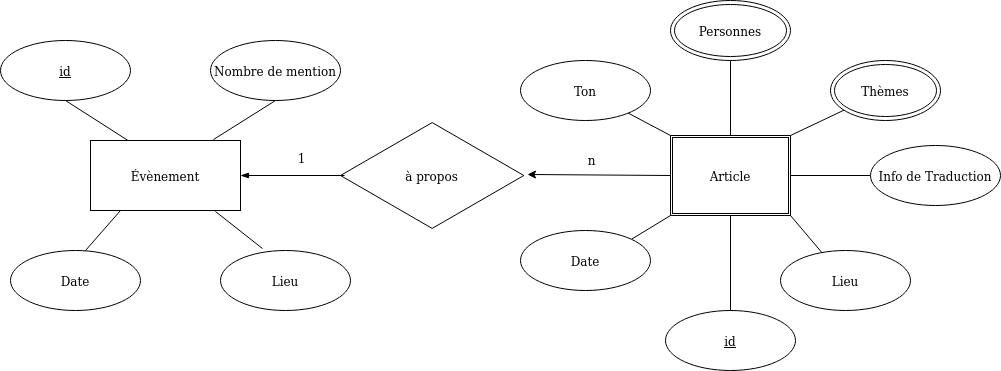

The diagram above was exported from draw.io. Its source (the exported page's mxGraphModel, read from the mxfile embedded in the PNG):
<mxGraphModel dx="1422" dy="756" grid="1" gridSize="10" guides="1" tooltips="1" connect="1" arrows="1" fold="1" page="1" pageScale="1" pageWidth="827" pageHeight="1169" math="0" shadow="0">
  <root>
    <mxCell id="WIyWlLk6GJQsqaUBKTNV-0" />
    <mxCell id="WIyWlLk6GJQsqaUBKTNV-1" parent="WIyWlLk6GJQsqaUBKTNV-0" />
    <mxCell id="3VhnkcEesMI683mUyiKS-1" value="Évènement" style="rounded=0;whiteSpace=wrap;html=1;" vertex="1" parent="WIyWlLk6GJQsqaUBKTNV-1">
      <mxGeometry x="110" y="250" width="150" height="70" as="geometry" />
    </mxCell>
    <mxCell id="3VhnkcEesMI683mUyiKS-3" value="Date" style="ellipse;whiteSpace=wrap;html=1;" vertex="1" parent="WIyWlLk6GJQsqaUBKTNV-1">
      <mxGeometry x="30" y="360" width="130" height="60" as="geometry" />
    </mxCell>
    <mxCell id="3VhnkcEesMI683mUyiKS-4" value="Lieu" style="ellipse;whiteSpace=wrap;html=1;" vertex="1" parent="WIyWlLk6GJQsqaUBKTNV-1">
      <mxGeometry x="240" y="360" width="130" height="60" as="geometry" />
    </mxCell>
    <mxCell id="3VhnkcEesMI683mUyiKS-5" value="&lt;div&gt;Nombre de mention&lt;/div&gt;" style="ellipse;whiteSpace=wrap;html=1;" vertex="1" parent="WIyWlLk6GJQsqaUBKTNV-1">
      <mxGeometry x="230" y="150" width="130" height="60" as="geometry" />
    </mxCell>
    <mxCell id="3VhnkcEesMI683mUyiKS-45" style="rounded=0;orthogonalLoop=1;jettySize=auto;html=1;exitX=0;exitY=1;exitDx=0;exitDy=0;entryX=1;entryY=0;entryDx=0;entryDy=0;endArrow=none;endFill=0;strokeColor=#000000;" edge="1" parent="WIyWlLk6GJQsqaUBKTNV-1" source="3VhnkcEesMI683mUyiKS-6" target="3VhnkcEesMI683mUyiKS-20">
      <mxGeometry relative="1" as="geometry" />
    </mxCell>
    <mxCell id="3VhnkcEesMI683mUyiKS-6" value="&lt;div&gt;Article&lt;/div&gt;" style="shape=ext;double=1;rounded=0;whiteSpace=wrap;html=1;" vertex="1" parent="WIyWlLk6GJQsqaUBKTNV-1">
      <mxGeometry x="690" y="245" width="120" height="80" as="geometry" />
    </mxCell>
    <mxCell id="3VhnkcEesMI683mUyiKS-8" value="à propos" style="html=1;whiteSpace=wrap;aspect=fixed;shape=isoRectangle;" vertex="1" parent="WIyWlLk6GJQsqaUBKTNV-1">
      <mxGeometry x="360" y="230" width="183.33" height="110" as="geometry" />
    </mxCell>
    <mxCell id="3VhnkcEesMI683mUyiKS-14" value="" style="endArrow=blockThin;html=1;endFill=1;entryX=1;entryY=0.5;entryDx=0;entryDy=0;exitX=0.022;exitY=0.5;exitDx=0;exitDy=0;exitPerimeter=0;" edge="1" parent="WIyWlLk6GJQsqaUBKTNV-1" source="3VhnkcEesMI683mUyiKS-8" target="3VhnkcEesMI683mUyiKS-1">
      <mxGeometry width="50" height="50" relative="1" as="geometry">
        <mxPoint x="360" y="285" as="sourcePoint" />
        <mxPoint x="350" y="310" as="targetPoint" />
      </mxGeometry>
    </mxCell>
    <mxCell id="3VhnkcEesMI683mUyiKS-26" value="&lt;div&gt;&lt;span style=&quot;background-color: transparent&quot;&gt;1&lt;/span&gt;&lt;/div&gt;" style="text;html=1;align=center;verticalAlign=middle;resizable=0;points=[];labelBackgroundColor=#ffffff;" vertex="1" connectable="0" parent="3VhnkcEesMI683mUyiKS-14">
      <mxGeometry x="-0.2158" y="-2" relative="1" as="geometry">
        <mxPoint x="-3.0299999999999994" y="-17" as="offset" />
      </mxGeometry>
    </mxCell>
    <mxCell id="3VhnkcEesMI683mUyiKS-15" value="" style="endArrow=classic;html=1;exitX=0;exitY=0.5;exitDx=0;exitDy=0;strokeWidth=1;endFill=1;" edge="1" parent="WIyWlLk6GJQsqaUBKTNV-1" source="3VhnkcEesMI683mUyiKS-6">
      <mxGeometry width="50" height="50" relative="1" as="geometry">
        <mxPoint x="504.34000000000003" y="284.5" as="sourcePoint" />
        <mxPoint x="547" y="284" as="targetPoint" />
      </mxGeometry>
    </mxCell>
    <mxCell id="3VhnkcEesMI683mUyiKS-16" value="" style="endArrow=none;html=1;entryX=0.2;entryY=1;entryDx=0;entryDy=0;entryPerimeter=0;exitX=0.577;exitY=0;exitDx=0;exitDy=0;exitPerimeter=0;" edge="1" parent="WIyWlLk6GJQsqaUBKTNV-1" source="3VhnkcEesMI683mUyiKS-3" target="3VhnkcEesMI683mUyiKS-1">
      <mxGeometry width="50" height="50" relative="1" as="geometry">
        <mxPoint x="30" y="490" as="sourcePoint" />
        <mxPoint x="80" y="440" as="targetPoint" />
      </mxGeometry>
    </mxCell>
    <mxCell id="3VhnkcEesMI683mUyiKS-17" value="" style="endArrow=none;html=1;entryX=0.833;entryY=1.014;entryDx=0;entryDy=0;entryPerimeter=0;exitX=0.323;exitY=-0.033;exitDx=0;exitDy=0;exitPerimeter=0;" edge="1" parent="WIyWlLk6GJQsqaUBKTNV-1" source="3VhnkcEesMI683mUyiKS-4" target="3VhnkcEesMI683mUyiKS-1">
      <mxGeometry width="50" height="50" relative="1" as="geometry">
        <mxPoint x="115.00999999999999" y="370" as="sourcePoint" />
        <mxPoint x="150" y="330" as="targetPoint" />
      </mxGeometry>
    </mxCell>
    <mxCell id="3VhnkcEesMI683mUyiKS-18" value="" style="endArrow=none;html=1;entryX=0.5;entryY=1;entryDx=0;entryDy=0;exitX=0.82;exitY=-0.014;exitDx=0;exitDy=0;exitPerimeter=0;" edge="1" parent="WIyWlLk6GJQsqaUBKTNV-1" source="3VhnkcEesMI683mUyiKS-1" target="3VhnkcEesMI683mUyiKS-5">
      <mxGeometry width="50" height="50" relative="1" as="geometry">
        <mxPoint x="261.99" y="368.02" as="sourcePoint" />
        <mxPoint x="244.95000000000005" y="330.98" as="targetPoint" />
      </mxGeometry>
    </mxCell>
    <mxCell id="3VhnkcEesMI683mUyiKS-36" style="rounded=0;orthogonalLoop=1;jettySize=auto;html=1;entryX=1;entryY=1;entryDx=0;entryDy=0;endArrow=none;endFill=0;strokeColor=#000000;" edge="1" parent="WIyWlLk6GJQsqaUBKTNV-1" source="3VhnkcEesMI683mUyiKS-19" target="3VhnkcEesMI683mUyiKS-6">
      <mxGeometry relative="1" as="geometry" />
    </mxCell>
    <mxCell id="3VhnkcEesMI683mUyiKS-19" value="Lieu" style="ellipse;whiteSpace=wrap;html=1;" vertex="1" parent="WIyWlLk6GJQsqaUBKTNV-1">
      <mxGeometry x="800" y="360" width="130" height="60" as="geometry" />
    </mxCell>
    <mxCell id="3VhnkcEesMI683mUyiKS-20" value="Date" style="ellipse;whiteSpace=wrap;html=1;" vertex="1" parent="WIyWlLk6GJQsqaUBKTNV-1">
      <mxGeometry x="540" y="340" width="130" height="60" as="geometry" />
    </mxCell>
    <mxCell id="3VhnkcEesMI683mUyiKS-38" style="edgeStyle=orthogonalEdgeStyle;rounded=0;orthogonalLoop=1;jettySize=auto;html=1;entryX=0.5;entryY=0;entryDx=0;entryDy=0;endArrow=none;endFill=0;strokeColor=#000000;" edge="1" parent="WIyWlLk6GJQsqaUBKTNV-1" source="3VhnkcEesMI683mUyiKS-23" target="3VhnkcEesMI683mUyiKS-6">
      <mxGeometry relative="1" as="geometry" />
    </mxCell>
    <mxCell id="3VhnkcEesMI683mUyiKS-23" value="Personnes" style="ellipse;shape=doubleEllipse;whiteSpace=wrap;html=1;" vertex="1" parent="WIyWlLk6GJQsqaUBKTNV-1">
      <mxGeometry x="690" y="110" width="120" height="60" as="geometry" />
    </mxCell>
    <mxCell id="3VhnkcEesMI683mUyiKS-37" style="rounded=0;orthogonalLoop=1;jettySize=auto;html=1;entryX=1;entryY=0;entryDx=0;entryDy=0;endArrow=none;endFill=0;strokeColor=#000000;" edge="1" parent="WIyWlLk6GJQsqaUBKTNV-1" source="3VhnkcEesMI683mUyiKS-24" target="3VhnkcEesMI683mUyiKS-6">
      <mxGeometry relative="1" as="geometry" />
    </mxCell>
    <mxCell id="3VhnkcEesMI683mUyiKS-24" value="Thèmes" style="ellipse;shape=doubleEllipse;whiteSpace=wrap;html=1;" vertex="1" parent="WIyWlLk6GJQsqaUBKTNV-1">
      <mxGeometry x="850" y="170" width="110" height="60" as="geometry" />
    </mxCell>
    <mxCell id="3VhnkcEesMI683mUyiKS-40" style="orthogonalLoop=1;jettySize=auto;html=1;entryX=0;entryY=0;entryDx=0;entryDy=0;endArrow=none;endFill=0;strokeColor=#000000;rounded=0;" edge="1" parent="WIyWlLk6GJQsqaUBKTNV-1" source="3VhnkcEesMI683mUyiKS-25" target="3VhnkcEesMI683mUyiKS-6">
      <mxGeometry relative="1" as="geometry" />
    </mxCell>
    <mxCell id="3VhnkcEesMI683mUyiKS-25" value="&lt;div&gt;Ton&lt;/div&gt;" style="ellipse;whiteSpace=wrap;html=1;" vertex="1" parent="WIyWlLk6GJQsqaUBKTNV-1">
      <mxGeometry x="540" y="170" width="130" height="60" as="geometry" />
    </mxCell>
    <mxCell id="3VhnkcEesMI683mUyiKS-27" value="&lt;div&gt;n&lt;/div&gt;" style="text;html=1;align=center;verticalAlign=middle;resizable=0;points=[];labelBackgroundColor=#ffffff;" vertex="1" connectable="0" parent="WIyWlLk6GJQsqaUBKTNV-1">
      <mxGeometry x="605" y="285" as="geometry">
        <mxPoint x="5" y="-17" as="offset" />
      </mxGeometry>
    </mxCell>
    <mxCell id="3VhnkcEesMI683mUyiKS-35" style="edgeStyle=orthogonalEdgeStyle;rounded=0;orthogonalLoop=1;jettySize=auto;html=1;strokeColor=#000000;endArrow=none;endFill=0;entryX=1;entryY=0.5;entryDx=0;entryDy=0;" edge="1" parent="WIyWlLk6GJQsqaUBKTNV-1" source="3VhnkcEesMI683mUyiKS-28" target="3VhnkcEesMI683mUyiKS-6">
      <mxGeometry relative="1" as="geometry">
        <mxPoint x="830" y="290" as="targetPoint" />
      </mxGeometry>
    </mxCell>
    <mxCell id="3VhnkcEesMI683mUyiKS-28" value="&lt;div&gt;Info de Traduction&lt;/div&gt;" style="ellipse;whiteSpace=wrap;html=1;" vertex="1" parent="WIyWlLk6GJQsqaUBKTNV-1">
      <mxGeometry x="890" y="255" width="130" height="60" as="geometry" />
    </mxCell>
    <mxCell id="3VhnkcEesMI683mUyiKS-30" value="&lt;u&gt;id&lt;/u&gt;" style="ellipse;whiteSpace=wrap;html=1;" vertex="1" parent="WIyWlLk6GJQsqaUBKTNV-1">
      <mxGeometry x="20" y="150" width="130" height="60" as="geometry" />
    </mxCell>
    <mxCell id="3VhnkcEesMI683mUyiKS-31" value="" style="endArrow=none;html=1;entryX=0.5;entryY=1;entryDx=0;entryDy=0;exitX=0.25;exitY=0;exitDx=0;exitDy=0;" edge="1" parent="WIyWlLk6GJQsqaUBKTNV-1" source="3VhnkcEesMI683mUyiKS-1" target="3VhnkcEesMI683mUyiKS-30">
      <mxGeometry width="50" height="50" relative="1" as="geometry">
        <mxPoint x="20" y="590" as="sourcePoint" />
        <mxPoint x="70" y="540" as="targetPoint" />
      </mxGeometry>
    </mxCell>
    <mxCell id="3VhnkcEesMI683mUyiKS-32" value="&lt;u&gt;id&lt;/u&gt;" style="ellipse;whiteSpace=wrap;html=1;" vertex="1" parent="WIyWlLk6GJQsqaUBKTNV-1">
      <mxGeometry x="685" y="420" width="130" height="60" as="geometry" />
    </mxCell>
    <mxCell id="3VhnkcEesMI683mUyiKS-33" value="" style="endArrow=none;html=1;entryX=0.5;entryY=1;entryDx=0;entryDy=0;exitX=0.5;exitY=0;exitDx=0;exitDy=0;" edge="1" parent="WIyWlLk6GJQsqaUBKTNV-1" source="3VhnkcEesMI683mUyiKS-32" target="3VhnkcEesMI683mUyiKS-6">
      <mxGeometry width="50" height="50" relative="1" as="geometry">
        <mxPoint x="20" y="550" as="sourcePoint" />
        <mxPoint x="70" y="500" as="targetPoint" />
      </mxGeometry>
    </mxCell>
  </root>
</mxGraphModel>